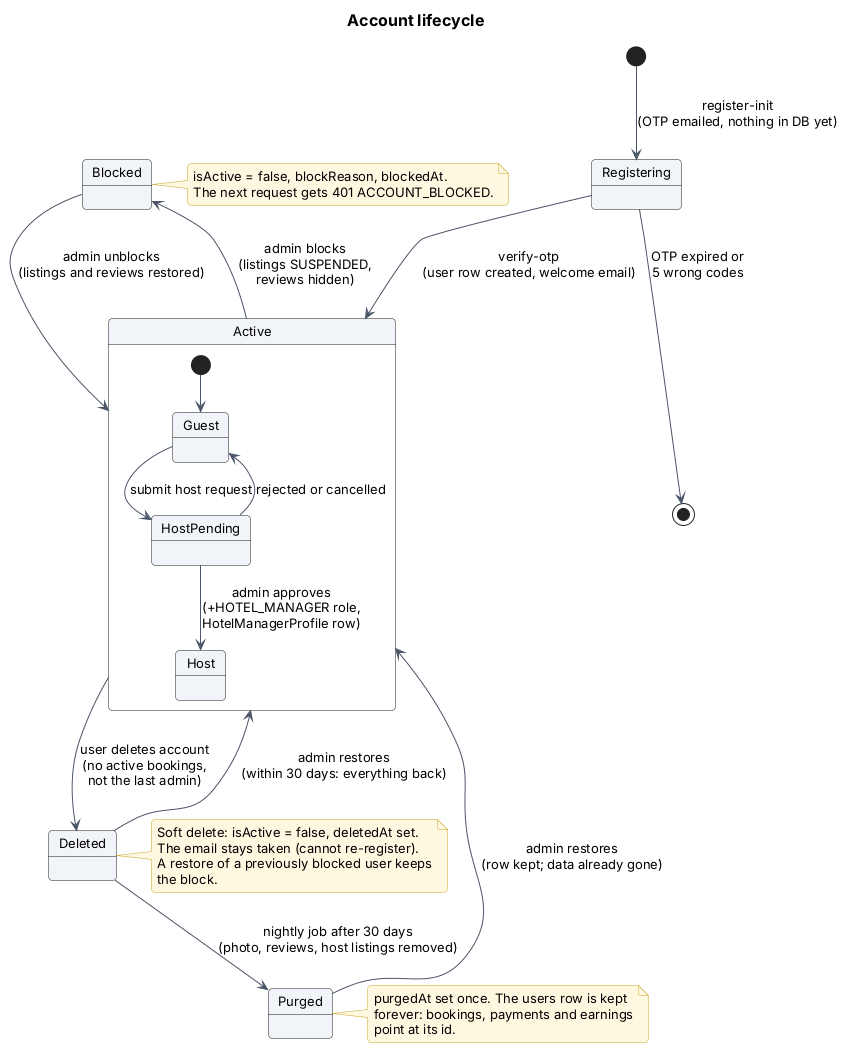

The diagram above was rendered by PlantUML. Its source (embedded in the PNG):
@startuml 08-user-lifecycle
!include _style.iuml
title Account lifecycle

[*] --> Registering : register-init\n(OTP emailed, nothing in DB yet)
Registering --> Active : verify-otp\n(user row created, welcome email)
Registering --> [*] : OTP expired or\n5 wrong codes

state Active {
  [*] --> Guest
  Guest --> HostPending : submit host request
  HostPending --> Guest : rejected or cancelled
  HostPending --> Host : admin approves\n(+HOTEL_MANAGER role,\nHotelManagerProfile row)
}

Active --> Blocked : admin blocks\n(listings SUSPENDED,\nreviews hidden)
Blocked --> Active : admin unblocks\n(listings and reviews restored)
Active --> Deleted : user deletes account\n(no active bookings,\nnot the last admin)
Deleted --> Active : admin restores\n(within 30 days: everything back)
Deleted --> Purged : nightly job after 30 days\n(photo, reviews, host listings removed)
Purged --> Active : admin restores\n(row kept; data already gone)

note right of Blocked
  isActive = false, blockReason, blockedAt.
  The next request gets 401 ACCOUNT_BLOCKED.
end note
note right of Deleted
  Soft delete: isActive = false, deletedAt set.
  The email stays taken (cannot re-register).
  A restore of a previously blocked user keeps
  the block.
end note
note right of Purged
  purgedAt set once. The users row is kept
  forever: bookings, payments and earnings
  point at its id.
end note
@enduml